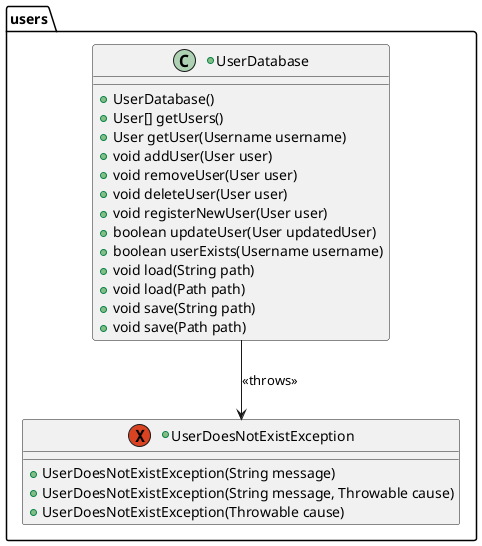

The diagram above was rendered by PlantUML. Its source (embedded in the PNG):
@startuml exceptionAfter

package users {
    +exception UserDoesNotExistException {
            + UserDoesNotExistException(String message)
            + UserDoesNotExistException(String message, Throwable cause)
            + UserDoesNotExistException(Throwable cause)
        }

    +class UserDatabase {
            + UserDatabase()
            + User[] getUsers()
            + User getUser(Username username)
            + void addUser(User user)
            + void removeUser(User user)
            + void deleteUser(User user)
            + void registerNewUser(User user)
            + boolean updateUser(User updatedUser)
            + boolean userExists(Username username)
            + void load(String path)
            + void load(Path path)
            + void save(String path)
            + void save(Path path)
        }
}

UserDatabase --> UserDoesNotExistException : <<throws>>

@enduml